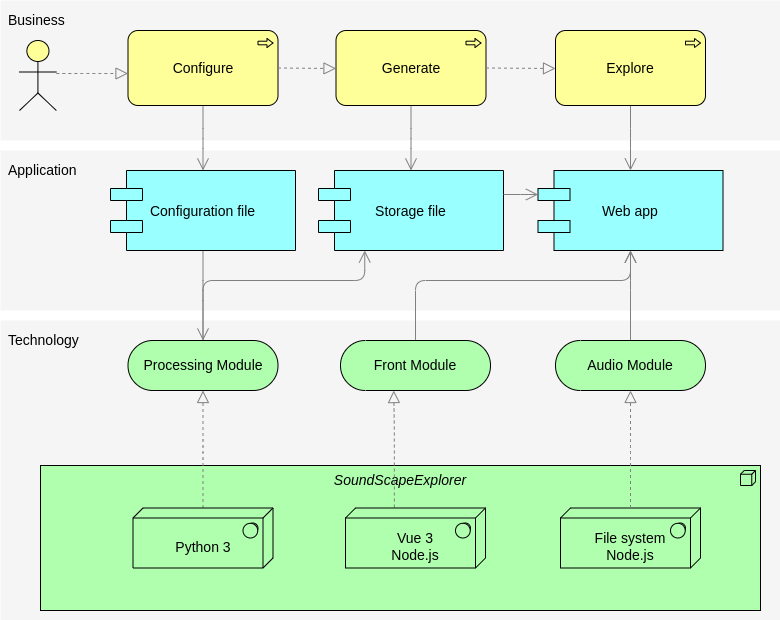

The diagram above was exported from draw.io. Its source (the exported page's mxGraphModel, read from the mxfile embedded in the PNG):
<mxGraphModel dx="474" dy="766" grid="1" gridSize="10" guides="1" tooltips="1" connect="1" arrows="1" fold="1" page="1" pageScale="1" pageWidth="850" pageHeight="1100" math="0" shadow="0">
  <root>
    <mxCell id="0" />
    <mxCell id="1" parent="0" />
    <mxCell id="dKdSaXE48SgPbhcamS2K-30" value="" style="whiteSpace=wrap;html=1;strokeColor=none;strokeWidth=1;fillColor=#f5f5f5;fontSize=14;" parent="1" vertex="1">
      <mxGeometry x="200" y="670" width="780" height="300" as="geometry" />
    </mxCell>
    <mxCell id="dKdSaXE48SgPbhcamS2K-31" value="" style="whiteSpace=wrap;html=1;strokeColor=none;strokeWidth=1;fillColor=#f5f5f5;fontSize=14;" parent="1" vertex="1">
      <mxGeometry x="200" y="500" width="780" height="160" as="geometry" />
    </mxCell>
    <mxCell id="dKdSaXE48SgPbhcamS2K-32" value="" style="whiteSpace=wrap;html=1;strokeColor=none;strokeWidth=1;fillColor=#f5f5f5;fontSize=14;" parent="1" vertex="1">
      <mxGeometry x="200" y="350" width="780" height="140" as="geometry" />
    </mxCell>
    <mxCell id="dKdSaXE48SgPbhcamS2K-33" value="&lt;i&gt;SoundScapeExplorer&lt;/i&gt;" style="html=1;whiteSpace=wrap;fillColor=#AFFFAF;shape=mxgraph.archimate3.application;appType=node;archiType=square;fontSize=14;verticalAlign=top;" parent="1" vertex="1">
      <mxGeometry x="240" y="815" width="720" height="145" as="geometry" />
    </mxCell>
    <mxCell id="dKdSaXE48SgPbhcamS2K-34" style="edgeStyle=elbowEdgeStyle;rounded=1;elbow=vertical;html=1;startSize=10;endArrow=block;endFill=0;endSize=10;jettySize=auto;orthogonalLoop=1;strokeColor=#808080;fontSize=14;dashed=1;" parent="1" source="dKdSaXE48SgPbhcamS2K-35" target="dKdSaXE48SgPbhcamS2K-40" edge="1">
      <mxGeometry relative="1" as="geometry" />
    </mxCell>
    <mxCell id="dKdSaXE48SgPbhcamS2K-35" value="&lt;div&gt;&lt;br&gt;&lt;/div&gt;&lt;div&gt;Python 3&lt;br&gt;&lt;/div&gt;" style="html=1;whiteSpace=wrap;fillColor=#AFFFAF;shape=mxgraph.archimate3.tech;techType=sysSw;fontSize=14;" parent="1" vertex="1">
      <mxGeometry x="332.5" y="857.5" width="140" height="60" as="geometry" />
    </mxCell>
    <mxCell id="dKdSaXE48SgPbhcamS2K-36" style="edgeStyle=elbowEdgeStyle;rounded=1;elbow=vertical;html=1;startSize=10;endArrow=block;endFill=0;endSize=10;jettySize=auto;orthogonalLoop=1;strokeColor=#808080;fontSize=14;dashed=1;entryX=0.355;entryY=1.001;entryDx=0;entryDy=0;entryPerimeter=0;exitX=0.349;exitY=-0.008;exitDx=0;exitDy=0;exitPerimeter=0;" parent="1" source="dKdSaXE48SgPbhcamS2K-37" target="dKdSaXE48SgPbhcamS2K-45" edge="1">
      <mxGeometry relative="1" as="geometry">
        <Array as="points">
          <mxPoint x="610" y="780" />
        </Array>
      </mxGeometry>
    </mxCell>
    <mxCell id="dKdSaXE48SgPbhcamS2K-37" value="&lt;div&gt;&lt;br&gt;&lt;/div&gt;&lt;div&gt;Vue 3&lt;/div&gt;&lt;div&gt;Node.js&lt;br&gt;&lt;/div&gt;" style="html=1;whiteSpace=wrap;fillColor=#AFFFAF;shape=mxgraph.archimate3.tech;techType=sysSw;fontSize=14;" parent="1" vertex="1">
      <mxGeometry x="545" y="857.5" width="140" height="60" as="geometry" />
    </mxCell>
    <mxCell id="dKdSaXE48SgPbhcamS2K-38" style="edgeStyle=elbowEdgeStyle;rounded=1;elbow=vertical;html=1;startSize=10;endArrow=open;endFill=0;endSize=10;jettySize=auto;orthogonalLoop=1;strokeColor=#808080;fontSize=14;entryX=0.25;entryY=1;startArrow=none;startFill=0;" parent="1" source="dKdSaXE48SgPbhcamS2K-40" target="dKdSaXE48SgPbhcamS2K-49" edge="1">
      <mxGeometry relative="1" as="geometry">
        <Array as="points">
          <mxPoint x="490" y="630" />
        </Array>
      </mxGeometry>
    </mxCell>
    <mxCell id="dKdSaXE48SgPbhcamS2K-39" style="edgeStyle=elbowEdgeStyle;rounded=1;elbow=vertical;html=1;startSize=10;endArrow=none;endFill=0;endSize=10;jettySize=auto;orthogonalLoop=1;strokeColor=#808080;fontSize=14;entryX=0.5;entryY=1;exitX=0.5;exitY=0;exitPerimeter=0;entryDx=0;entryDy=0;exitDx=0;exitDy=0;startArrow=open;startFill=0;" parent="1" source="dKdSaXE48SgPbhcamS2K-40" target="dKdSaXE48SgPbhcamS2K-47" edge="1">
      <mxGeometry relative="1" as="geometry">
        <Array as="points">
          <mxPoint x="470" y="640" />
        </Array>
      </mxGeometry>
    </mxCell>
    <mxCell id="dKdSaXE48SgPbhcamS2K-40" value="Processing Module" style="html=1;whiteSpace=wrap;fillColor=#AFFFAF;shape=mxgraph.archimate3.service;fontSize=14;" parent="1" vertex="1">
      <mxGeometry x="327.5" y="690" width="150" height="50" as="geometry" />
    </mxCell>
    <mxCell id="dKdSaXE48SgPbhcamS2K-41" style="edgeStyle=elbowEdgeStyle;rounded=1;elbow=vertical;html=1;startSize=10;endArrow=open;endFill=0;endSize=10;jettySize=auto;orthogonalLoop=1;strokeColor=#808080;fontSize=14;exitX=0.5;exitY=0;exitDx=0;exitDy=0;exitPerimeter=0;entryX=0.5;entryY=1;entryDx=0;entryDy=0;" parent="1" source="b1t3leJht5xmYOyQzB_C-1" target="dKdSaXE48SgPbhcamS2K-51" edge="1">
      <mxGeometry relative="1" as="geometry">
        <Array as="points">
          <mxPoint x="860" y="630" />
        </Array>
      </mxGeometry>
    </mxCell>
    <mxCell id="dKdSaXE48SgPbhcamS2K-42" style="edgeStyle=elbowEdgeStyle;rounded=1;elbow=vertical;html=1;startSize=10;endArrow=open;endFill=0;endSize=10;jettySize=auto;orthogonalLoop=1;strokeColor=#808080;fontSize=14;entryX=0.5;entryY=1;exitX=0.5;exitY=0;exitPerimeter=0;exitDx=0;exitDy=0;" parent="1" source="dKdSaXE48SgPbhcamS2K-45" target="dKdSaXE48SgPbhcamS2K-51" edge="1">
      <mxGeometry relative="1" as="geometry">
        <Array as="points">
          <mxPoint x="720" y="630" />
        </Array>
      </mxGeometry>
    </mxCell>
    <mxCell id="dKdSaXE48SgPbhcamS2K-45" value="Front Module" style="html=1;whiteSpace=wrap;fillColor=#AFFFAF;shape=mxgraph.archimate3.service;fontSize=14;" parent="1" vertex="1">
      <mxGeometry x="540" y="690" width="150" height="50" as="geometry" />
    </mxCell>
    <mxCell id="dKdSaXE48SgPbhcamS2K-46" style="edgeStyle=elbowEdgeStyle;rounded=1;elbow=vertical;html=1;startSize=10;endArrow=none;endFill=0;endSize=10;jettySize=auto;orthogonalLoop=1;strokeColor=#808080;fontSize=14;startArrow=open;startFill=0;" parent="1" source="dKdSaXE48SgPbhcamS2K-47" target="dKdSaXE48SgPbhcamS2K-54" edge="1">
      <mxGeometry relative="1" as="geometry" />
    </mxCell>
    <mxCell id="dKdSaXE48SgPbhcamS2K-47" value="Configuration file" style="shape=component;align=center;fillColor=#99ffff;gradientColor=none;fontSize=14;portConstraintRotation=0;connectable=1;allowArrows=1;" parent="1" vertex="1">
      <mxGeometry x="310" y="520" width="185" height="80" as="geometry" />
    </mxCell>
    <mxCell id="dKdSaXE48SgPbhcamS2K-48" style="edgeStyle=elbowEdgeStyle;rounded=1;elbow=vertical;html=1;startSize=10;endArrow=none;endFill=0;endSize=10;jettySize=auto;orthogonalLoop=1;strokeColor=#808080;fontSize=14;startArrow=open;startFill=0;" parent="1" source="dKdSaXE48SgPbhcamS2K-49" target="dKdSaXE48SgPbhcamS2K-55" edge="1">
      <mxGeometry relative="1" as="geometry" />
    </mxCell>
    <mxCell id="dKdSaXE48SgPbhcamS2K-49" value="Storage file" style="shape=component;align=center;fillColor=#99ffff;gradientColor=none;fontSize=14;" parent="1" vertex="1">
      <mxGeometry x="518" y="520" width="185" height="80" as="geometry" />
    </mxCell>
    <mxCell id="dKdSaXE48SgPbhcamS2K-50" style="edgeStyle=elbowEdgeStyle;rounded=1;elbow=vertical;html=1;startSize=10;endArrow=none;endFill=0;endSize=10;jettySize=auto;orthogonalLoop=1;strokeColor=#808080;fontSize=14;startArrow=open;startFill=0;" parent="1" source="dKdSaXE48SgPbhcamS2K-51" target="dKdSaXE48SgPbhcamS2K-56" edge="1">
      <mxGeometry relative="1" as="geometry" />
    </mxCell>
    <mxCell id="dKdSaXE48SgPbhcamS2K-51" value="Web app" style="shape=component;align=center;fillColor=#99ffff;gradientColor=none;fontSize=14;" parent="1" vertex="1">
      <mxGeometry x="737.5" y="520" width="185" height="80" as="geometry" />
    </mxCell>
    <mxCell id="dKdSaXE48SgPbhcamS2K-54" value="Configure" style="html=1;whiteSpace=wrap;fillColor=#ffff99;shape=mxgraph.archimate3.application;appType=proc;archiType=rounded;fontSize=14;" parent="1" vertex="1">
      <mxGeometry x="327.5" y="380" width="150" height="75" as="geometry" />
    </mxCell>
    <mxCell id="dKdSaXE48SgPbhcamS2K-55" value="Generate" style="html=1;whiteSpace=wrap;fillColor=#ffff99;shape=mxgraph.archimate3.application;appType=proc;archiType=rounded;fontSize=14;" parent="1" vertex="1">
      <mxGeometry x="535.5" y="380" width="150" height="75" as="geometry" />
    </mxCell>
    <mxCell id="dKdSaXE48SgPbhcamS2K-56" value="Explore" style="html=1;whiteSpace=wrap;fillColor=#ffff99;shape=mxgraph.archimate3.application;appType=proc;archiType=rounded;fontSize=14;" parent="1" vertex="1">
      <mxGeometry x="755" y="380" width="150" height="75" as="geometry" />
    </mxCell>
    <mxCell id="dKdSaXE48SgPbhcamS2K-58" value="Technology" style="text;html=1;strokeColor=none;fillColor=none;align=left;verticalAlign=middle;whiteSpace=wrap;fontSize=14;" parent="1" vertex="1">
      <mxGeometry x="206" y="680" width="76" height="20" as="geometry" />
    </mxCell>
    <mxCell id="dKdSaXE48SgPbhcamS2K-61" style="edgeStyle=elbowEdgeStyle;rounded=1;elbow=vertical;html=1;dashed=1;startSize=10;endArrow=block;endFill=0;endSize=10;jettySize=auto;orthogonalLoop=1;strokeColor=#808080;fontSize=14;" parent="1" source="dKdSaXE48SgPbhcamS2K-62" target="dKdSaXE48SgPbhcamS2K-54" edge="1">
      <mxGeometry relative="1" as="geometry" />
    </mxCell>
    <mxCell id="dKdSaXE48SgPbhcamS2K-62" value="" style="html=1;whiteSpace=wrap;fillColor=#ffff99;shape=mxgraph.archimate3.actor;fontSize=14;" parent="1" vertex="1">
      <mxGeometry x="219" y="390" width="36.84" height="70" as="geometry" />
    </mxCell>
    <mxCell id="b1t3leJht5xmYOyQzB_C-1" value="Audio Module" style="html=1;whiteSpace=wrap;fillColor=#AFFFAF;shape=mxgraph.archimate3.service;fontSize=14;" parent="1" vertex="1">
      <mxGeometry x="755" y="690" width="150" height="50" as="geometry" />
    </mxCell>
    <mxCell id="b1t3leJht5xmYOyQzB_C-2" value="&lt;div&gt;&lt;br&gt;&lt;/div&gt;&lt;div&gt;File system&lt;br&gt;&lt;/div&gt;&lt;div&gt;Node.js&lt;/div&gt;" style="html=1;whiteSpace=wrap;fillColor=#AFFFAF;shape=mxgraph.archimate3.tech;techType=sysSw;fontSize=14;" parent="1" vertex="1">
      <mxGeometry x="760" y="857.5" width="140" height="60" as="geometry" />
    </mxCell>
    <mxCell id="b1t3leJht5xmYOyQzB_C-4" style="edgeStyle=elbowEdgeStyle;rounded=1;elbow=vertical;html=1;startSize=10;endArrow=block;endFill=0;endSize=10;jettySize=auto;orthogonalLoop=1;strokeColor=#808080;fontSize=14;dashed=1;exitX=0.5;exitY=0;exitDx=0;exitDy=0;exitPerimeter=0;entryX=0.5;entryY=1;entryDx=0;entryDy=0;entryPerimeter=0;" parent="1" source="b1t3leJht5xmYOyQzB_C-2" target="b1t3leJht5xmYOyQzB_C-1" edge="1">
      <mxGeometry relative="1" as="geometry">
        <mxPoint x="614" y="870" as="sourcePoint" />
        <mxPoint x="614" y="740" as="targetPoint" />
      </mxGeometry>
    </mxCell>
    <mxCell id="b1t3leJht5xmYOyQzB_C-8" value="Application" style="text;html=1;strokeColor=none;fillColor=none;align=left;verticalAlign=middle;whiteSpace=wrap;fontSize=14;" parent="1" vertex="1">
      <mxGeometry x="206" y="510" width="76" height="20" as="geometry" />
    </mxCell>
    <mxCell id="b1t3leJht5xmYOyQzB_C-9" value="Business" style="text;html=1;strokeColor=none;fillColor=none;align=left;verticalAlign=middle;whiteSpace=wrap;fontSize=14;" parent="1" vertex="1">
      <mxGeometry x="206" y="360" width="76" height="20" as="geometry" />
    </mxCell>
    <mxCell id="b1t3leJht5xmYOyQzB_C-10" style="edgeStyle=elbowEdgeStyle;rounded=1;elbow=vertical;html=1;dashed=1;startSize=10;endArrow=block;endFill=0;endSize=10;jettySize=auto;orthogonalLoop=1;strokeColor=#808080;fontSize=14;entryX=0;entryY=0.5;entryDx=0;entryDy=0;entryPerimeter=0;exitX=1;exitY=0.5;exitDx=0;exitDy=0;exitPerimeter=0;" parent="1" source="dKdSaXE48SgPbhcamS2K-54" target="dKdSaXE48SgPbhcamS2K-55" edge="1">
      <mxGeometry relative="1" as="geometry">
        <mxPoint x="266" y="433" as="sourcePoint" />
        <mxPoint x="338" y="433" as="targetPoint" />
      </mxGeometry>
    </mxCell>
    <mxCell id="b1t3leJht5xmYOyQzB_C-12" style="edgeStyle=elbowEdgeStyle;rounded=1;elbow=vertical;html=1;dashed=1;startSize=10;endArrow=block;endFill=0;endSize=10;jettySize=auto;orthogonalLoop=1;strokeColor=#808080;fontSize=14;entryX=0;entryY=0.5;entryDx=0;entryDy=0;entryPerimeter=0;exitX=1;exitY=0.5;exitDx=0;exitDy=0;exitPerimeter=0;" parent="1" source="dKdSaXE48SgPbhcamS2K-55" target="dKdSaXE48SgPbhcamS2K-56" edge="1">
      <mxGeometry relative="1" as="geometry">
        <mxPoint x="488" y="428" as="sourcePoint" />
        <mxPoint x="546" y="428" as="targetPoint" />
      </mxGeometry>
    </mxCell>
    <mxCell id="b1t3leJht5xmYOyQzB_C-13" style="edgeStyle=elbowEdgeStyle;rounded=1;elbow=vertical;html=1;startSize=10;endArrow=open;endFill=0;endSize=10;jettySize=auto;orthogonalLoop=1;strokeColor=#808080;fontSize=14;entryX=0;entryY=0.3;entryDx=0;entryDy=0;" parent="1" target="dKdSaXE48SgPbhcamS2K-51" edge="1">
      <mxGeometry relative="1" as="geometry">
        <mxPoint x="703" y="544" as="sourcePoint" />
        <mxPoint x="621" y="465" as="targetPoint" />
        <Array as="points">
          <mxPoint x="720" y="544" />
        </Array>
      </mxGeometry>
    </mxCell>
  </root>
</mxGraphModel>